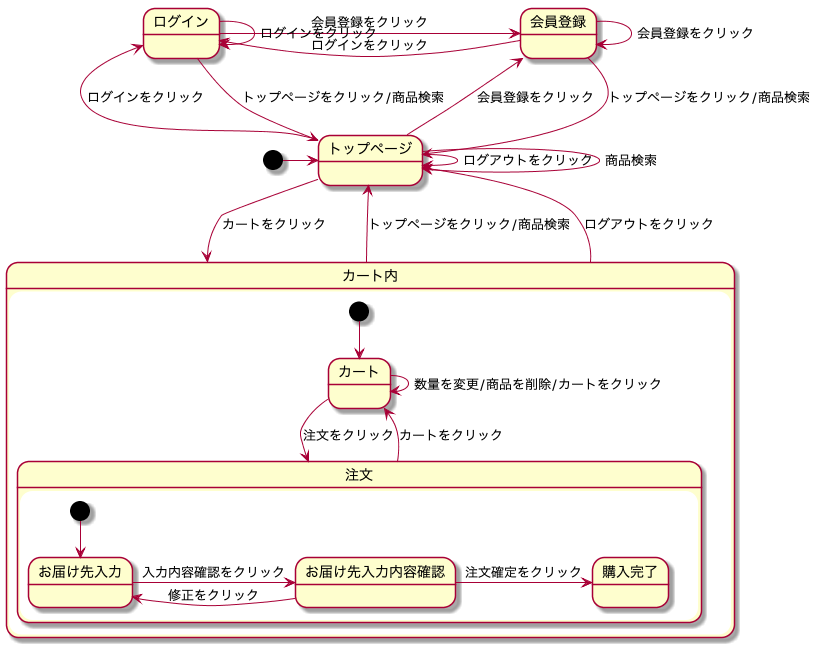

The diagram above was rendered by PlantUML. Its source (embedded in the PNG):
@startuml

[*] -> トップページ
会員登録 --> トップページ:トップページをクリック/商品検索
ログイン --> トップページ:トップページをクリック/商品検索
トップページ -> トップページ:ログアウトをクリック
トップページ -> トップページ:商品検索
トップページ -left-> 会員登録:会員登録をクリック
会員登録 -> 会員登録:会員登録をクリック
ログイン -> 会員登録:会員登録をクリック
トップページ -left-> ログイン:ログインをクリック
会員登録 -> ログイン:ログインをクリック
ログイン -> ログイン:ログインをクリック
トップページ --> カート内:カートをクリック
カート内 -up-> トップページ:トップページをクリック/商品検索
カート内 -up-> トップページ:ログアウトをクリック

state カート内 {
  [*] --> カート
  カート -> 注文:注文をクリック
  カート -> カート:数量を変更/商品を削除/カートをクリック
  注文 --> カート:カートをクリック
  state 注文 {
    [*] --> お届け先入力
    お届け先入力 -> お届け先入力内容確認:入力内容確認をクリック
    お届け先入力内容確認 -> お届け先入力:修正をクリック
    お届け先入力内容確認 -> 購入完了:注文確定をクリック
  }
}

@enduml